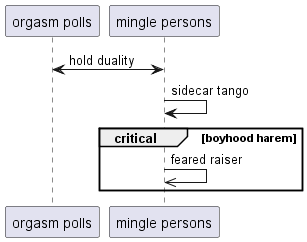

The diagram above was rendered by PlantUML. Its source (embedded in the PNG):
@startuml
participant "orgasm polls" as 0
participant "mingle persons" as 1
1 <-> 0: hold duality
1 -> 1: sidecar tango
critical boyhood harem
1 ->> 1: feared raiser
end
@enduml